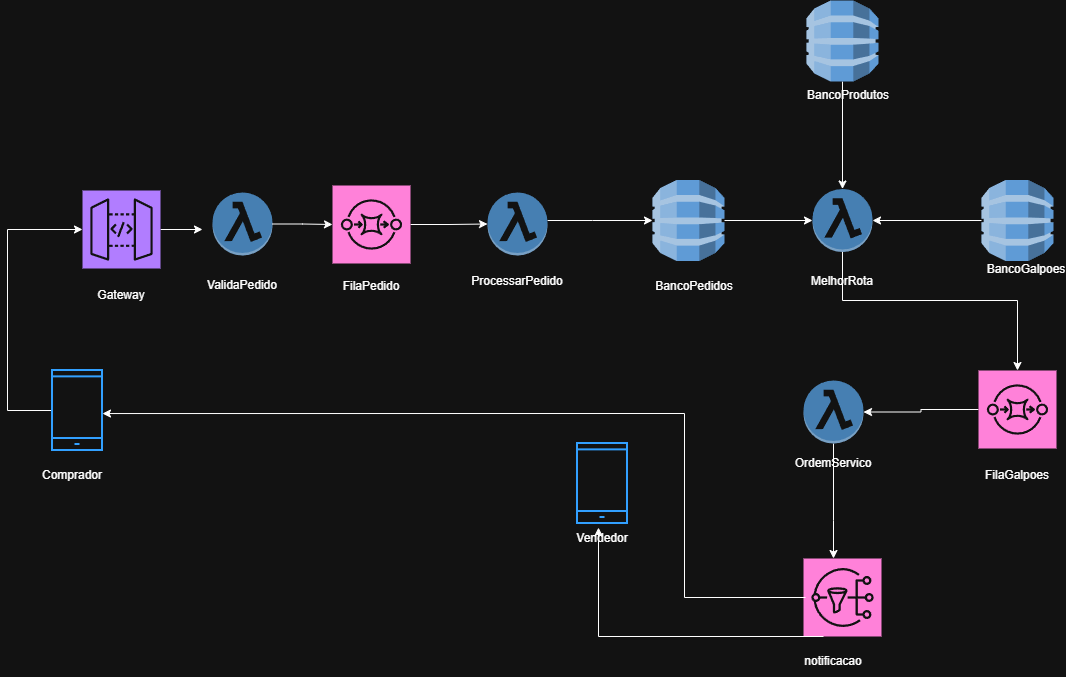

The diagram above was exported from draw.io. Its source (the exported page's mxGraphModel, read from the mxfile embedded in the PNG):
<mxGraphModel dx="1381" dy="790" grid="1" gridSize="10" guides="1" tooltips="1" connect="1" arrows="1" fold="1" page="1" pageScale="1" pageWidth="1169" pageHeight="827" math="0" shadow="0">
  <root>
    <mxCell id="0" />
    <mxCell id="1" parent="0" />
    <mxCell id="atpkp4UyQ1FqcQarfpBe-14" style="edgeStyle=orthogonalEdgeStyle;rounded=0;orthogonalLoop=1;jettySize=auto;html=1;" parent="1" source="atpkp4UyQ1FqcQarfpBe-1" target="atpkp4UyQ1FqcQarfpBe-2" edge="1">
      <mxGeometry relative="1" as="geometry">
        <Array as="points">
          <mxPoint x="55" y="249" />
        </Array>
      </mxGeometry>
    </mxCell>
    <mxCell id="atpkp4UyQ1FqcQarfpBe-1" value="" style="html=1;verticalLabelPosition=bottom;align=center;labelBackgroundColor=#ffffff;verticalAlign=top;strokeWidth=2;strokeColor=#0080F0;shadow=0;dashed=0;shape=mxgraph.ios7.icons.smartphone;" parent="1" vertex="1">
      <mxGeometry x="100" y="390" width="50" height="80" as="geometry" />
    </mxCell>
    <mxCell id="atpkp4UyQ1FqcQarfpBe-40" style="edgeStyle=orthogonalEdgeStyle;rounded=0;orthogonalLoop=1;jettySize=auto;html=1;" parent="1" source="atpkp4UyQ1FqcQarfpBe-2" edge="1">
      <mxGeometry relative="1" as="geometry">
        <mxPoint x="250" y="249" as="targetPoint" />
      </mxGeometry>
    </mxCell>
    <mxCell id="atpkp4UyQ1FqcQarfpBe-2" value="" style="sketch=0;points=[[0,0,0],[0.25,0,0],[0.5,0,0],[0.75,0,0],[1,0,0],[0,1,0],[0.25,1,0],[0.5,1,0],[0.75,1,0],[1,1,0],[0,0.25,0],[0,0.5,0],[0,0.75,0],[1,0.25,0],[1,0.5,0],[1,0.75,0]];outlineConnect=0;fontColor=#232F3E;fillColor=#8C4FFF;strokeColor=#ffffff;dashed=0;verticalLabelPosition=bottom;verticalAlign=top;align=center;html=1;fontSize=12;fontStyle=0;aspect=fixed;shape=mxgraph.aws4.resourceIcon;resIcon=mxgraph.aws4.api_gateway;" parent="1" vertex="1">
      <mxGeometry x="130" y="210" width="78" height="78" as="geometry" />
    </mxCell>
    <mxCell id="atpkp4UyQ1FqcQarfpBe-16" style="edgeStyle=orthogonalEdgeStyle;rounded=0;orthogonalLoop=1;jettySize=auto;html=1;" parent="1" source="atpkp4UyQ1FqcQarfpBe-3" target="atpkp4UyQ1FqcQarfpBe-4" edge="1">
      <mxGeometry relative="1" as="geometry" />
    </mxCell>
    <mxCell id="atpkp4UyQ1FqcQarfpBe-3" value="" style="sketch=0;points=[[0,0,0],[0.25,0,0],[0.5,0,0],[0.75,0,0],[1,0,0],[0,1,0],[0.25,1,0],[0.5,1,0],[0.75,1,0],[1,1,0],[0,0.25,0],[0,0.5,0],[0,0.75,0],[1,0.25,0],[1,0.5,0],[1,0.75,0]];outlineConnect=0;fontColor=#232F3E;fillColor=#E7157B;strokeColor=#ffffff;dashed=0;verticalLabelPosition=bottom;verticalAlign=top;align=center;html=1;fontSize=12;fontStyle=0;aspect=fixed;shape=mxgraph.aws4.resourceIcon;resIcon=mxgraph.aws4.sqs;" parent="1" vertex="1">
      <mxGeometry x="380" y="205" width="78" height="78" as="geometry" />
    </mxCell>
    <mxCell id="atpkp4UyQ1FqcQarfpBe-37" style="edgeStyle=orthogonalEdgeStyle;rounded=0;orthogonalLoop=1;jettySize=auto;html=1;" parent="1" source="atpkp4UyQ1FqcQarfpBe-4" target="atpkp4UyQ1FqcQarfpBe-19" edge="1">
      <mxGeometry relative="1" as="geometry">
        <Array as="points">
          <mxPoint x="640" y="240" />
          <mxPoint x="640" y="240" />
        </Array>
      </mxGeometry>
    </mxCell>
    <mxCell id="atpkp4UyQ1FqcQarfpBe-4" value="" style="outlineConnect=0;dashed=0;verticalLabelPosition=bottom;verticalAlign=top;align=center;html=1;shape=mxgraph.aws3.lambda_function;fillColor=#5294CF;gradientColor=none;" parent="1" vertex="1">
      <mxGeometry x="535" y="212" width="60" height="63" as="geometry" />
    </mxCell>
    <mxCell id="atpkp4UyQ1FqcQarfpBe-5" value="ProcessarPedido" style="text;html=1;whiteSpace=wrap;strokeColor=none;fillColor=none;align=center;verticalAlign=middle;rounded=0;" parent="1" vertex="1">
      <mxGeometry x="520" y="280.5" width="90" height="40" as="geometry" />
    </mxCell>
    <mxCell id="atpkp4UyQ1FqcQarfpBe-8" value="" style="html=1;verticalLabelPosition=bottom;align=center;labelBackgroundColor=#ffffff;verticalAlign=top;strokeWidth=2;strokeColor=#0080F0;shadow=0;dashed=0;shape=mxgraph.ios7.icons.smartphone;" parent="1" vertex="1">
      <mxGeometry x="625" y="463" width="50" height="80" as="geometry" />
    </mxCell>
    <mxCell id="atpkp4UyQ1FqcQarfpBe-9" value="" style="sketch=0;points=[[0,0,0],[0.25,0,0],[0.5,0,0],[0.75,0,0],[1,0,0],[0,1,0],[0.25,1,0],[0.5,1,0],[0.75,1,0],[1,1,0],[0,0.25,0],[0,0.5,0],[0,0.75,0],[1,0.25,0],[1,0.5,0],[1,0.75,0]];outlineConnect=0;fontColor=#232F3E;fillColor=#E7157B;strokeColor=#ffffff;dashed=0;verticalLabelPosition=bottom;verticalAlign=top;align=center;html=1;fontSize=12;fontStyle=0;aspect=fixed;shape=mxgraph.aws4.resourceIcon;resIcon=mxgraph.aws4.sns;" parent="1" vertex="1">
      <mxGeometry x="851" y="578" width="78" height="78" as="geometry" />
    </mxCell>
    <mxCell id="atpkp4UyQ1FqcQarfpBe-19" value="" style="outlineConnect=0;dashed=0;verticalLabelPosition=bottom;verticalAlign=top;align=center;html=1;shape=mxgraph.aws3.dynamo_db;fillColor=#2E73B8;gradientColor=none;" parent="1" vertex="1">
      <mxGeometry x="700" y="199.5" width="72" height="81" as="geometry" />
    </mxCell>
    <mxCell id="atpkp4UyQ1FqcQarfpBe-24" value="FilaPedido" style="text;html=1;whiteSpace=wrap;strokeColor=none;fillColor=none;align=center;verticalAlign=middle;rounded=0;" parent="1" vertex="1">
      <mxGeometry x="389" y="290.5" width="60" height="30" as="geometry" />
    </mxCell>
    <mxCell id="atpkp4UyQ1FqcQarfpBe-25" value="notificacao" style="text;html=1;whiteSpace=wrap;strokeColor=none;fillColor=none;align=center;verticalAlign=middle;rounded=0;" parent="1" vertex="1">
      <mxGeometry x="851" y="666" width="60" height="30" as="geometry" />
    </mxCell>
    <mxCell id="atpkp4UyQ1FqcQarfpBe-26" value="BancoPedidos" style="text;html=1;whiteSpace=wrap;strokeColor=none;fillColor=none;align=center;verticalAlign=middle;rounded=0;" parent="1" vertex="1">
      <mxGeometry x="712" y="290.5" width="60" height="30" as="geometry" />
    </mxCell>
    <mxCell id="atpkp4UyQ1FqcQarfpBe-27" value="Comprador" style="text;html=1;whiteSpace=wrap;strokeColor=none;fillColor=none;align=center;verticalAlign=middle;rounded=0;" parent="1" vertex="1">
      <mxGeometry x="90" y="480" width="60" height="30" as="geometry" />
    </mxCell>
    <mxCell id="atpkp4UyQ1FqcQarfpBe-28" value="Vendedor" style="text;html=1;whiteSpace=wrap;strokeColor=none;fillColor=none;align=center;verticalAlign=middle;rounded=0;" parent="1" vertex="1">
      <mxGeometry x="620" y="543" width="60" height="30" as="geometry" />
    </mxCell>
    <mxCell id="atpkp4UyQ1FqcQarfpBe-29" value="Gateway" style="text;html=1;whiteSpace=wrap;strokeColor=none;fillColor=none;align=center;verticalAlign=middle;rounded=0;" parent="1" vertex="1">
      <mxGeometry x="139" y="300" width="60" height="30" as="geometry" />
    </mxCell>
    <mxCell id="e1BDsR3_nmlDFhFg8x23-1" style="edgeStyle=orthogonalEdgeStyle;rounded=0;orthogonalLoop=1;jettySize=auto;html=1;" edge="1" parent="1" source="atpkp4UyQ1FqcQarfpBe-32" target="atpkp4UyQ1FqcQarfpBe-47">
      <mxGeometry relative="1" as="geometry">
        <Array as="points">
          <mxPoint x="890" y="320" />
          <mxPoint x="1065" y="320" />
        </Array>
      </mxGeometry>
    </mxCell>
    <mxCell id="atpkp4UyQ1FqcQarfpBe-32" value="" style="outlineConnect=0;dashed=0;verticalLabelPosition=bottom;verticalAlign=top;align=center;html=1;shape=mxgraph.aws3.lambda_function;fillColor=#5294CF;gradientColor=none;" parent="1" vertex="1">
      <mxGeometry x="860" y="208.5" width="60" height="63" as="geometry" />
    </mxCell>
    <mxCell id="atpkp4UyQ1FqcQarfpBe-34" style="edgeStyle=orthogonalEdgeStyle;rounded=0;orthogonalLoop=1;jettySize=auto;html=1;entryX=0;entryY=0.5;entryDx=0;entryDy=0;entryPerimeter=0;" parent="1" source="atpkp4UyQ1FqcQarfpBe-19" target="atpkp4UyQ1FqcQarfpBe-32" edge="1">
      <mxGeometry relative="1" as="geometry" />
    </mxCell>
    <mxCell id="atpkp4UyQ1FqcQarfpBe-38" value="" style="outlineConnect=0;dashed=0;verticalLabelPosition=bottom;verticalAlign=top;align=center;html=1;shape=mxgraph.aws3.lambda_function;fillColor=#5294CF;gradientColor=none;" parent="1" vertex="1">
      <mxGeometry x="260" y="212" width="60" height="63" as="geometry" />
    </mxCell>
    <mxCell id="atpkp4UyQ1FqcQarfpBe-39" value="ValidaPedido" style="text;html=1;whiteSpace=wrap;strokeColor=none;fillColor=none;align=center;verticalAlign=middle;rounded=0;" parent="1" vertex="1">
      <mxGeometry x="260" y="290" width="60" height="30" as="geometry" />
    </mxCell>
    <mxCell id="atpkp4UyQ1FqcQarfpBe-41" style="edgeStyle=orthogonalEdgeStyle;rounded=0;orthogonalLoop=1;jettySize=auto;html=1;entryX=0;entryY=0.5;entryDx=0;entryDy=0;entryPerimeter=0;" parent="1" source="atpkp4UyQ1FqcQarfpBe-38" target="atpkp4UyQ1FqcQarfpBe-3" edge="1">
      <mxGeometry relative="1" as="geometry" />
    </mxCell>
    <mxCell id="atpkp4UyQ1FqcQarfpBe-33" value="MelhorRota" style="text;html=1;whiteSpace=wrap;strokeColor=none;fillColor=none;align=center;verticalAlign=middle;rounded=0;" parent="1" vertex="1">
      <mxGeometry x="860" y="285.5" width="60" height="30" as="geometry" />
    </mxCell>
    <mxCell id="atpkp4UyQ1FqcQarfpBe-45" style="edgeStyle=orthogonalEdgeStyle;rounded=0;orthogonalLoop=1;jettySize=auto;html=1;entryX=0.96;entryY=0.538;entryDx=0;entryDy=0;entryPerimeter=0;" parent="1" edge="1">
      <mxGeometry relative="1" as="geometry">
        <mxPoint x="853" y="617" as="sourcePoint" />
        <mxPoint x="150" y="433.03999999999996" as="targetPoint" />
        <Array as="points">
          <mxPoint x="732" y="617" />
          <mxPoint x="732" y="433" />
        </Array>
      </mxGeometry>
    </mxCell>
    <mxCell id="atpkp4UyQ1FqcQarfpBe-52" style="edgeStyle=orthogonalEdgeStyle;rounded=0;orthogonalLoop=1;jettySize=auto;html=1;" parent="1" source="atpkp4UyQ1FqcQarfpBe-47" target="atpkp4UyQ1FqcQarfpBe-50" edge="1">
      <mxGeometry relative="1" as="geometry" />
    </mxCell>
    <mxCell id="atpkp4UyQ1FqcQarfpBe-47" value="" style="sketch=0;points=[[0,0,0],[0.25,0,0],[0.5,0,0],[0.75,0,0],[1,0,0],[0,1,0],[0.25,1,0],[0.5,1,0],[0.75,1,0],[1,1,0],[0,0.25,0],[0,0.5,0],[0,0.75,0],[1,0.25,0],[1,0.5,0],[1,0.75,0]];outlineConnect=0;fontColor=#232F3E;fillColor=#E7157B;strokeColor=#ffffff;dashed=0;verticalLabelPosition=bottom;verticalAlign=top;align=center;html=1;fontSize=12;fontStyle=0;aspect=fixed;shape=mxgraph.aws4.resourceIcon;resIcon=mxgraph.aws4.sqs;" parent="1" vertex="1">
      <mxGeometry x="1026" y="390" width="78" height="78" as="geometry" />
    </mxCell>
    <mxCell id="atpkp4UyQ1FqcQarfpBe-48" value="FilaGalpoes" style="text;html=1;whiteSpace=wrap;strokeColor=none;fillColor=none;align=center;verticalAlign=middle;rounded=0;" parent="1" vertex="1">
      <mxGeometry x="1035" y="480" width="60" height="30" as="geometry" />
    </mxCell>
    <mxCell id="atpkp4UyQ1FqcQarfpBe-57" style="edgeStyle=orthogonalEdgeStyle;rounded=0;orthogonalLoop=1;jettySize=auto;html=1;" parent="1" source="atpkp4UyQ1FqcQarfpBe-50" target="atpkp4UyQ1FqcQarfpBe-9" edge="1">
      <mxGeometry relative="1" as="geometry">
        <Array as="points">
          <mxPoint x="881" y="540" />
          <mxPoint x="881" y="540" />
        </Array>
      </mxGeometry>
    </mxCell>
    <mxCell id="atpkp4UyQ1FqcQarfpBe-50" value="" style="outlineConnect=0;dashed=0;verticalLabelPosition=bottom;verticalAlign=top;align=center;html=1;shape=mxgraph.aws3.lambda_function;fillColor=#5294CF;gradientColor=none;" parent="1" vertex="1">
      <mxGeometry x="851" y="400" width="60" height="63" as="geometry" />
    </mxCell>
    <mxCell id="atpkp4UyQ1FqcQarfpBe-51" value="OrdemServico" style="text;html=1;whiteSpace=wrap;strokeColor=none;fillColor=none;align=center;verticalAlign=middle;rounded=0;" parent="1" vertex="1">
      <mxGeometry x="851" y="468" width="60" height="30" as="geometry" />
    </mxCell>
    <mxCell id="atpkp4UyQ1FqcQarfpBe-54" value="" style="outlineConnect=0;dashed=0;verticalLabelPosition=bottom;verticalAlign=top;align=center;html=1;shape=mxgraph.aws3.dynamo_db;fillColor=#2E73B8;gradientColor=none;" parent="1" vertex="1">
      <mxGeometry x="1029" y="199.5" width="72" height="81" as="geometry" />
    </mxCell>
    <mxCell id="atpkp4UyQ1FqcQarfpBe-58" value="BancoGalpoes&lt;div&gt;&lt;br&gt;&lt;/div&gt;" style="text;html=1;whiteSpace=wrap;strokeColor=none;fillColor=none;align=center;verticalAlign=middle;rounded=0;" parent="1" vertex="1">
      <mxGeometry x="1044" y="280.5" width="60" height="30" as="geometry" />
    </mxCell>
    <mxCell id="e1BDsR3_nmlDFhFg8x23-3" style="edgeStyle=orthogonalEdgeStyle;rounded=0;orthogonalLoop=1;jettySize=auto;html=1;entryX=1;entryY=0.5;entryDx=0;entryDy=0;entryPerimeter=0;" edge="1" parent="1" source="atpkp4UyQ1FqcQarfpBe-54" target="atpkp4UyQ1FqcQarfpBe-32">
      <mxGeometry relative="1" as="geometry" />
    </mxCell>
    <mxCell id="e1BDsR3_nmlDFhFg8x23-6" style="edgeStyle=orthogonalEdgeStyle;rounded=0;orthogonalLoop=1;jettySize=auto;html=1;" edge="1" parent="1" source="e1BDsR3_nmlDFhFg8x23-4" target="atpkp4UyQ1FqcQarfpBe-32">
      <mxGeometry relative="1" as="geometry" />
    </mxCell>
    <mxCell id="e1BDsR3_nmlDFhFg8x23-4" value="" style="outlineConnect=0;dashed=0;verticalLabelPosition=bottom;verticalAlign=top;align=center;html=1;shape=mxgraph.aws3.dynamo_db;fillColor=#2E73B8;gradientColor=none;" vertex="1" parent="1">
      <mxGeometry x="854" y="20" width="72" height="81" as="geometry" />
    </mxCell>
    <mxCell id="e1BDsR3_nmlDFhFg8x23-5" value="BancoProdutos" style="text;html=1;whiteSpace=wrap;strokeColor=none;fillColor=none;align=center;verticalAlign=middle;rounded=0;" vertex="1" parent="1">
      <mxGeometry x="866" y="100" width="60" height="30" as="geometry" />
    </mxCell>
    <mxCell id="e1BDsR3_nmlDFhFg8x23-7" style="edgeStyle=orthogonalEdgeStyle;rounded=0;orthogonalLoop=1;jettySize=auto;html=1;entryX=0.02;entryY=0.563;entryDx=0;entryDy=0;entryPerimeter=0;" edge="1" parent="1">
      <mxGeometry relative="1" as="geometry">
        <mxPoint x="871" y="656" as="sourcePoint" />
        <mxPoint x="646" y="547.04" as="targetPoint" />
      </mxGeometry>
    </mxCell>
  </root>
</mxGraphModel>